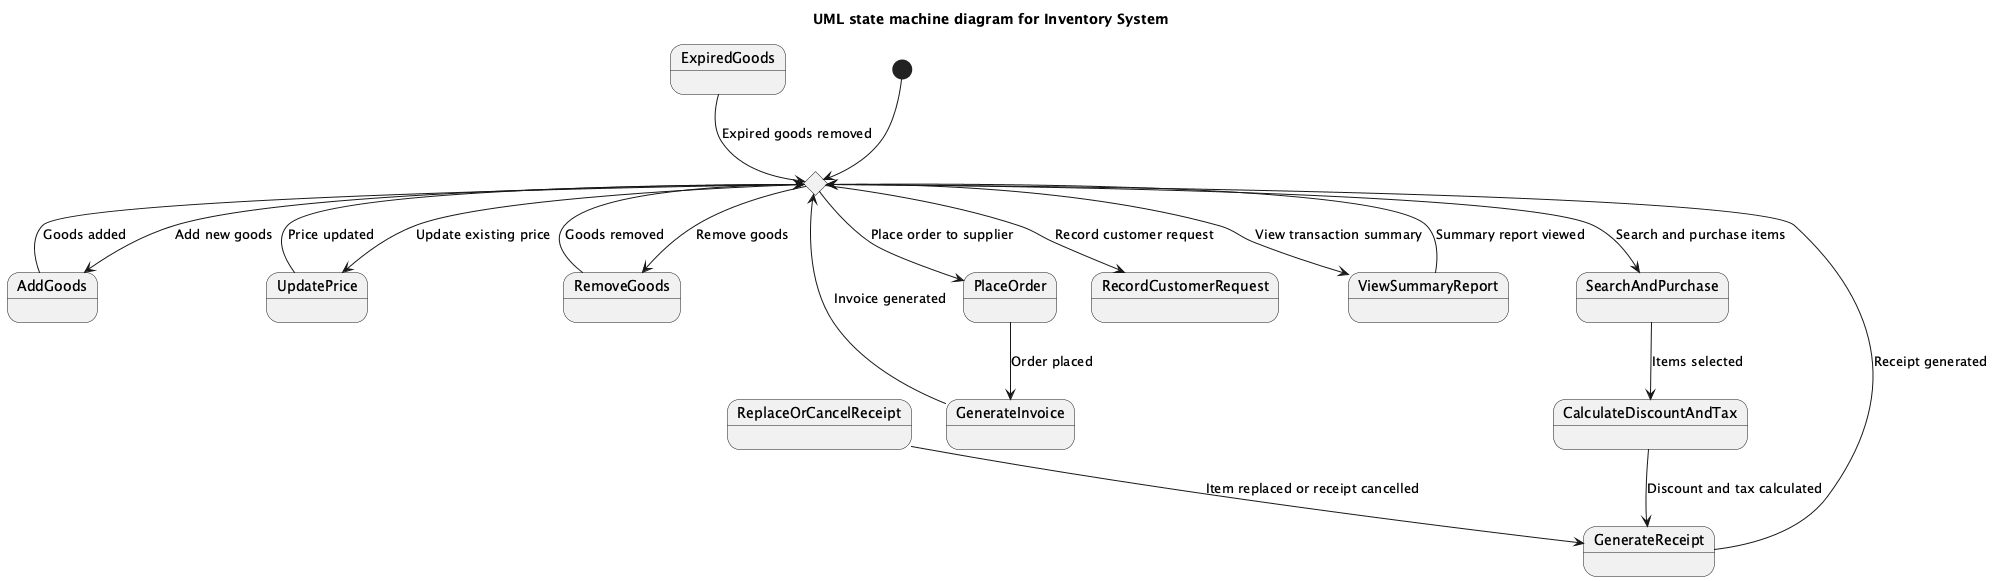

The diagram above was rendered by PlantUML. Its source (embedded in the PNG):
@startuml
title UML state machine diagram for Inventory System

[*] --> InventoryHome

state InventoryHome <<choice>>
state AddGoods
state UpdatePrice
state RemoveGoods
state ExpiredGoods
state PlaceOrder
state GenerateInvoice
state SearchAndPurchase
state CalculateDiscountAndTax
state GenerateReceipt
state ReplaceOrCancelReceipt
state RecordCustomerRequest
state ViewSummaryReport

InventoryHome --> AddGoods : Add new goods
InventoryHome --> UpdatePrice : Update existing price
InventoryHome --> RemoveGoods : Remove goods
InventoryHome --> PlaceOrder : Place order to supplier
InventoryHome --> SearchAndPurchase : Search and purchase items
InventoryHome --> ViewSummaryReport : View transaction summary
InventoryHome --> RecordCustomerRequest : Record customer request

AddGoods --> InventoryHome : Goods added
UpdatePrice --> InventoryHome : Price updated
RemoveGoods --> InventoryHome : Goods removed

ExpiredGoods --> InventoryHome : Expired goods removed

PlaceOrder --> GenerateInvoice : Order placed
GenerateInvoice --> InventoryHome : Invoice generated

SearchAndPurchase --> CalculateDiscountAndTax : Items selected
CalculateDiscountAndTax --> GenerateReceipt : Discount and tax calculated

GenerateReceipt --> InventoryHome : Receipt generated

ReplaceOrCancelReceipt --> GenerateReceipt : Item replaced or receipt cancelled

ViewSummaryReport --> InventoryHome : Summary report viewed

@enduml